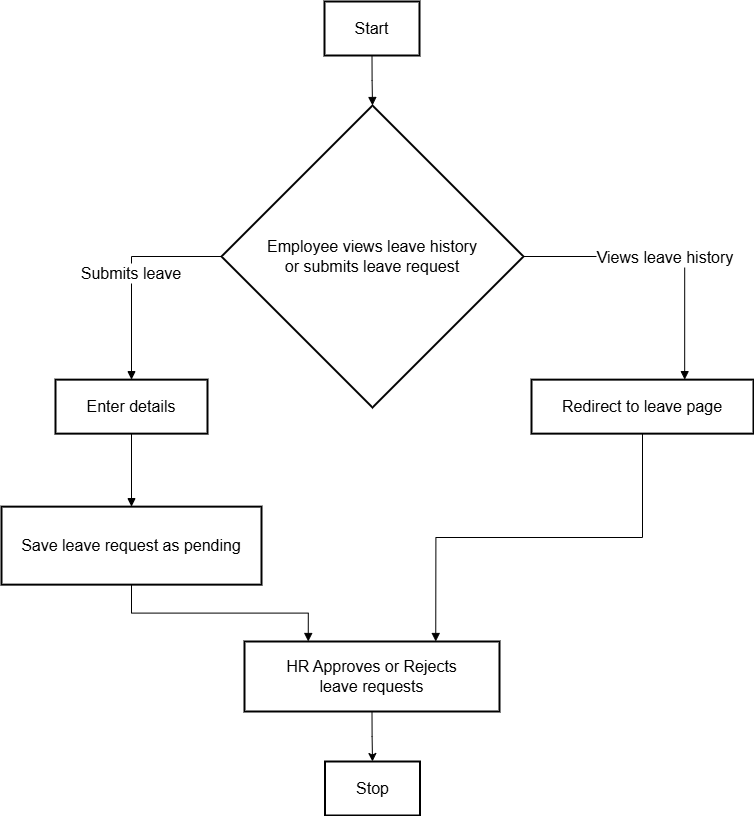

The diagram above was exported from draw.io. Its source (the exported page's mxGraphModel, read from the mxfile embedded in the PNG):
<mxGraphModel dx="2084" dy="1054" grid="1" gridSize="10" guides="1" tooltips="1" connect="1" arrows="1" fold="1" page="1" pageScale="1" pageWidth="1600" pageHeight="1200" math="0" shadow="0">
  <root>
    <mxCell id="0" />
    <mxCell id="1" parent="0" />
    <mxCell id="_VsWSo6z2PPW5T4wi4Kd-81" value="Start" style="whiteSpace=wrap;strokeWidth=2;fontSize=16;" vertex="1" parent="1">
      <mxGeometry x="783" y="60" width="95" height="54" as="geometry" />
    </mxCell>
    <mxCell id="_VsWSo6z2PPW5T4wi4Kd-82" value="Employee views leave history&#10;or submits leave request" style="rhombus;strokeWidth=2;whiteSpace=wrap;fontSize=16;" vertex="1" parent="1">
      <mxGeometry x="680" y="164" width="302" height="302" as="geometry" />
    </mxCell>
    <mxCell id="_VsWSo6z2PPW5T4wi4Kd-83" value="Enter details" style="whiteSpace=wrap;strokeWidth=2;fontSize=16;" vertex="1" parent="1">
      <mxGeometry x="514" y="438.14" width="152" height="54" as="geometry" />
    </mxCell>
    <mxCell id="_VsWSo6z2PPW5T4wi4Kd-84" value="Save leave request as pending" style="whiteSpace=wrap;strokeWidth=2;fontSize=16;" vertex="1" parent="1">
      <mxGeometry x="460" y="565.14" width="260" height="78" as="geometry" />
    </mxCell>
    <mxCell id="_VsWSo6z2PPW5T4wi4Kd-85" value="Redirect to leave page" style="whiteSpace=wrap;strokeWidth=2;fontSize=16;" vertex="1" parent="1">
      <mxGeometry x="990" y="438.14" width="222" height="54" as="geometry" />
    </mxCell>
    <mxCell id="_VsWSo6z2PPW5T4wi4Kd-106" style="edgeStyle=orthogonalEdgeStyle;rounded=0;orthogonalLoop=1;jettySize=auto;html=1;exitX=0.5;exitY=1;exitDx=0;exitDy=0;entryX=0.5;entryY=0;entryDx=0;entryDy=0;" edge="1" parent="1" source="_VsWSo6z2PPW5T4wi4Kd-86" target="_VsWSo6z2PPW5T4wi4Kd-105">
      <mxGeometry relative="1" as="geometry" />
    </mxCell>
    <mxCell id="_VsWSo6z2PPW5T4wi4Kd-86" value="HR Approves or Rejects&#10;leave requests" style="whiteSpace=wrap;strokeWidth=2;fontSize=16;" vertex="1" parent="1">
      <mxGeometry x="703" y="700" width="255" height="70" as="geometry" />
    </mxCell>
    <mxCell id="_VsWSo6z2PPW5T4wi4Kd-91" value="" style="startArrow=none;endArrow=block;exitX=0.5;exitY=1;entryX=0.5;entryY=0;rounded=0;edgeStyle=orthogonalEdgeStyle;fontSize=16;" edge="1" parent="1" source="_VsWSo6z2PPW5T4wi4Kd-81" target="_VsWSo6z2PPW5T4wi4Kd-82">
      <mxGeometry relative="1" as="geometry" />
    </mxCell>
    <mxCell id="_VsWSo6z2PPW5T4wi4Kd-92" value="Submits leave" style="startArrow=none;endArrow=block;exitX=0;exitY=0.5;entryX=0.5;entryY=0.01;rounded=0;edgeStyle=orthogonalEdgeStyle;fontSize=16;exitDx=0;exitDy=0;" edge="1" parent="1" source="_VsWSo6z2PPW5T4wi4Kd-82" target="_VsWSo6z2PPW5T4wi4Kd-83">
      <mxGeometry relative="1" as="geometry">
        <mxPoint x="626.8611111111113" y="320.0011111111115" as="sourcePoint" />
      </mxGeometry>
    </mxCell>
    <mxCell id="_VsWSo6z2PPW5T4wi4Kd-93" value="" style="startArrow=none;endArrow=block;exitX=0.5;exitY=1.01;entryX=0.5;entryY=0;rounded=0;edgeStyle=orthogonalEdgeStyle;fontSize=16;" edge="1" parent="1" source="_VsWSo6z2PPW5T4wi4Kd-83" target="_VsWSo6z2PPW5T4wi4Kd-84">
      <mxGeometry relative="1" as="geometry" />
    </mxCell>
    <mxCell id="_VsWSo6z2PPW5T4wi4Kd-94" value="" style="startArrow=none;endArrow=block;exitX=0.5;exitY=1;entryX=0.25;entryY=0;rounded=0;edgeStyle=orthogonalEdgeStyle;fontSize=16;entryDx=0;entryDy=0;" edge="1" parent="1" source="_VsWSo6z2PPW5T4wi4Kd-84" target="_VsWSo6z2PPW5T4wi4Kd-86">
      <mxGeometry relative="1" as="geometry">
        <mxPoint x="628.5999999999999" y="693.14" as="targetPoint" />
      </mxGeometry>
    </mxCell>
    <mxCell id="_VsWSo6z2PPW5T4wi4Kd-95" value="Views leave history" style="startArrow=none;endArrow=block;exitX=1;exitY=0.5;entryX=0.69;entryY=0;rounded=0;edgeStyle=orthogonalEdgeStyle;fontSize=16;exitDx=0;exitDy=0;" edge="1" parent="1" source="_VsWSo6z2PPW5T4wi4Kd-82" target="_VsWSo6z2PPW5T4wi4Kd-85">
      <mxGeometry relative="1" as="geometry" />
    </mxCell>
    <mxCell id="_VsWSo6z2PPW5T4wi4Kd-96" value="" style="startArrow=none;endArrow=block;exitX=0.5;exitY=1;entryX=0.75;entryY=0;rounded=0;edgeStyle=orthogonalEdgeStyle;fontSize=16;entryDx=0;entryDy=0;" edge="1" parent="1" source="_VsWSo6z2PPW5T4wi4Kd-85" target="_VsWSo6z2PPW5T4wi4Kd-86">
      <mxGeometry relative="1" as="geometry" />
    </mxCell>
    <mxCell id="_VsWSo6z2PPW5T4wi4Kd-105" value="Stop" style="whiteSpace=wrap;strokeWidth=2;fontSize=16;" vertex="1" parent="1">
      <mxGeometry x="783.5" y="820" width="95" height="54" as="geometry" />
    </mxCell>
  </root>
</mxGraphModel>